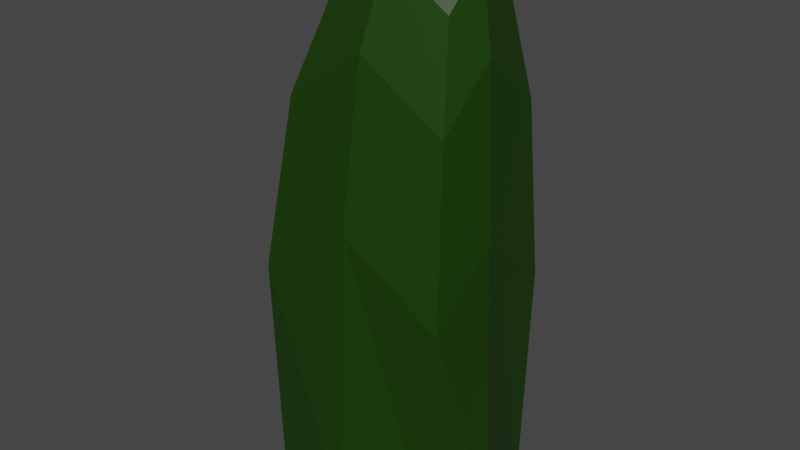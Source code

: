 # Source: tallD.blend  (saved by Blender 3.2.14; exported with 4.5.12 LTS)
import bpy
from mathutils import Matrix  # noqa: F401  (used for matrix-valued properties, if any)

bpy.ops.wm.read_factory_settings(use_empty=True)
scene = bpy.context.scene
scene.name = 'Scene'

# ---- collections
col_collection = bpy.data.collections.new('Collection'); scene.collection.children.link(col_collection)

# ---- materials (node trees are filled in below, after node groups)
mat_material = bpy.data.materials.new('Material')
mat_material.alpha_threshold = 0.0
mat_material.use_transparent_shadow = False
mat_material.line_color = (0.0, 0.0, 0.0, 1.0)

# ---- material node trees
mat_material.use_nodes = True; mat_material.node_tree.nodes.clear()
_N = mat_material.node_tree.nodes; _L = mat_material.node_tree.links
n0 = _N.new('ShaderNodeOutputMaterial'); n0.name = 'Material Output'; n0.location = (300, 300)
n1 = _N.new('ShaderNodeBsdfPrincipled'); n1.name = 'Principled BSDF'; n1.location = (10, 300)
n1.distribution = 'GGX'
n1.subsurface_method = 'RANDOM_WALK_SKIN'
n1.inputs[0].default_value = (0.00983, 0.04654, 0.0, 1.0)
n1.inputs[2].default_value = 0.4
n1.inputs[3].default_value = 1.45
n1.inputs[27].default_value = (0.0, 0.0, 0.0, 1.0)
n1.inputs[28].default_value = 1.0
_L.new(n1.outputs[0], n0.inputs[0])
n0.is_active_output = True

# ---- world
world_world = bpy.data.worlds.new('World'); scene.world = world_world
world_world.use_nodes = True; world_world.node_tree.nodes.clear()
_N = world_world.node_tree.nodes; _L = world_world.node_tree.links
n0 = _N.new('ShaderNodeOutputWorld'); n0.name = 'World Output'; n0.location = (300, 300)
n1 = _N.new('ShaderNodeBackground'); n1.name = 'Background'; n1.location = (10, 300)
n1.inputs[0].default_value = (0.05088, 0.05088, 0.05088, 1.0)
_L.new(n1.outputs[0], n0.inputs[0])
n0.is_active_output = True
world_world.color = (0.05088, 0.05088, 0.05088)
world_world.use_sun_shadow = False
world_world.sun_shadow_jitter_overblur = 0.0

# ---- meshes
me_cube = bpy.data.meshes.new('Cube')
me_cube.from_pydata([(0.6343, 0.501, 0.4853), (0.6343, -0.4064, 0.4853), (-0.6343, 0.501, 0.4853), (-0.6343, -0.4064, 0.4853), (0.6096, 0.4762, 1.863e-09), (-0.6096, -0.3817, -2.794e-09), (0.6096, -0.3817, 1.863e-09), (-0.6096, 0.4762, -2.794e-09), (1.577e-09, -0.432, 0.6243), (0.6598, -4.199e-10, 0.6243), (-0.6425, 1.021e-08, 0.6243), (6.303e-09, 0.491, 0.6243), (0.4425, 0.4091, 1.032), (1.304e-08, -0.4982, 4.657e-09), (-0.7087, 1.024e-08, 5.588e-09), (0.726, 9.313e-09, 0.0), (1.304e-08, 0.5572, 7.451e-09), (0.5435, 0.4957, 0.8375), (0.5435, -0.2662, 0.8375), (-0.5217, 0.4957, 0.8375), (-0.5217, -0.2662, 0.8375), (0.01087, -0.2877, 0.9543), (0.5649, 0.07509, 0.9543), (-0.5286, 0.07509, 0.9543), (0.01087, 0.4874, 0.9543), (0.4323, -0.09983, 1.032), (-0.3575, 0.385, 1.017), (-0.3414, -0.09983, 1.032), (0.04548, -0.1154, 1.117), (0.4479, 0.148, 1.117), (-0.3403, 0.08074, 1.12), (0.05996, 0.3842, 1.117), (0.05554, 0.1533, 1.168)], [], [(8, 1, 18, 21), (9, 0, 17, 22), (10, 3, 20, 23), (11, 2, 19, 24), (6, 1, 8, 13), (13, 8, 3, 5), (5, 3, 10, 14), (14, 10, 2, 7), (4, 0, 9, 15), (15, 9, 1, 6), (7, 2, 11, 16), (16, 11, 0, 4), (21, 18, 25, 28), (22, 17, 12, 29), (23, 20, 27, 30), (24, 19, 26, 31), (0, 11, 24, 17), (2, 10, 23, 19), (1, 9, 22, 18), (3, 8, 21, 20), (12, 31, 32, 29), (31, 26, 30, 32), (32, 30, 27, 28), (29, 32, 28, 25), (17, 24, 31, 12), (19, 23, 30, 26), (18, 22, 29, 25), (20, 21, 28, 27)])
_uv = me_cube.uv_layers.new(name='UVMap')
_uv.uv.foreach_set('vector', [0.625, 0.875, 0.625, 0.75, 0.625, 0.75, 0.625, 0.875, 0.625, 0.625, 0.625, 0.5, 0.625, 0.5, 0.625, 0.625, 0.625, 0.125, 0.625, 0.0, 0.625, 0.0, 0.625, 0.125, 0.625, 0.375, 0.625, 0.25, 0.625, 0.25, 0.625, 0.375, 0.5, 0.75, 0.625, 0.75, 0.625, 0.875, 0.5, 0.875, 0.5, 0.875, 0.625, 0.875, 0.625, 1.0, 0.5, 1.0, 0.5, 0.0, 0.625, 0.0, 0.625, 0.125, 0.5, 0.125, 0.5, 0.125, 0.625, 0.125, 0.625, 0.25, 0.5, 0.25, 0.5, 0.5, 0.625, 0.5, 0.625, 0.625, 0.5, 0.625, 0.5, 0.625, 0.625, 0.625, 0.625, 0.75, 0.5, 0.75, 0.5, 0.25, 0.625, 0.25, 0.625, 0.375, 0.5, 0.375, 0.5, 0.375, 0.625, 0.375, 0.625, 0.5, 0.5, 0.5, 0.625, 0.875, 0.625, 0.75, 0.625, 0.75, 0.625, 0.875, 0.625, 0.625, 0.625, 0.5, 0.625, 0.5, 0.625, 0.625, 0.625, 0.125, 0.625, 0.0, 0.625, 0.0, 0.625, 0.125, 0.625, 0.375, 0.625, 0.25, 0.625, 0.25, 0.625, 0.375, 0.625, 0.5, 0.625, 0.375, 0.625, 0.375, 0.625, 0.5, 0.625, 0.25, 0.625, 0.125, 0.625, 0.125, 0.625, 0.25, 0.625, 0.75, 0.625, 0.625, 0.625, 0.625, 0.625, 0.75, 0.625, 1.0, 0.625, 0.875, 0.625, 0.875, 0.625, 1.0, 0.625, 0.5, 0.75, 0.5, 0.75, 0.625, 0.625, 0.625, 0.75, 0.5, 0.875, 0.5, 0.875, 0.625, 0.75, 0.625, 0.75, 0.625, 0.875, 0.625, 0.875, 0.75, 0.75, 0.75, 0.625, 0.625, 0.75, 0.625, 0.75, 0.75, 0.625, 0.75, 0.625, 0.5, 0.625, 0.375, 0.625, 0.375, 0.625, 0.5, 0.625, 0.25, 0.625, 0.125, 0.625, 0.125, 0.625, 0.25, 0.625, 0.75, 0.625, 0.625, 0.625, 0.625, 0.625, 0.75, 0.625, 1.0, 0.625, 0.875, 0.625, 0.875, 0.625, 1.0])
me_cube.materials.append(mat_material)
me_cube.use_mirror_vertex_groups = False
me_cube.update()

# ---- objects
ob_cube = bpy.data.objects.new('Cube', me_cube)

# ---- transforms, parenting, visibility, modifiers, constraints
ob_cube.location = (0.0, 0.0, 0.0)
ob_cube.scale = (1.0, 1.03, 3.0)
ob_cube.lock_rotations_4d = False
ob_cube.empty_display_type = 'ARROWS'
ob_cube.lineart.crease_threshold = 0.0

# ---- collection membership
col_collection.objects.link(ob_cube)

# ---- scene / render settings (as saved in the file)
scene.frame_start = 1; scene.frame_end = 250; scene.frame_set(1)
scene.render.engine = 'BLENDER_EEVEE_NEXT'
scene.cycles.sampling_pattern = 'TABULATED_SOBOL'
scene.cycles.use_light_tree = False
scene.view_settings.view_transform = 'Filmic'
bpy.context.view_layer.update()

# ---- added for rendering (the .blend has no active camera and no usable light): camera, sun
cam_auto = bpy.data.cameras.new('AutoCamera')
cam_auto.lens = 50.0
cam_auto.sensor_width = 36.0
cam_auto.clip_end = 1000.0
ob_auto_camera = bpy.data.objects.new('AutoCamera', cam_auto)
scene.collection.objects.link(ob_auto_camera)
ob_auto_camera.location = (3.65302, -4.34288, 4.66729)
ob_auto_camera.rotation_euler = (1.09748, -7.21219e-08, 0.694738)
scene.camera = ob_auto_camera
light_auto_sun = bpy.data.lights.new('AutoSun', 'SUN')
light_auto_sun.energy = 3.0
light_auto_sun.angle = 0.0523599
ob_auto_sun = bpy.data.objects.new('AutoSun', light_auto_sun)
scene.collection.objects.link(ob_auto_sun)
ob_auto_sun.rotation_euler = (0.872665, 0.174533, 0.523599)
bpy.context.view_layer.update()
